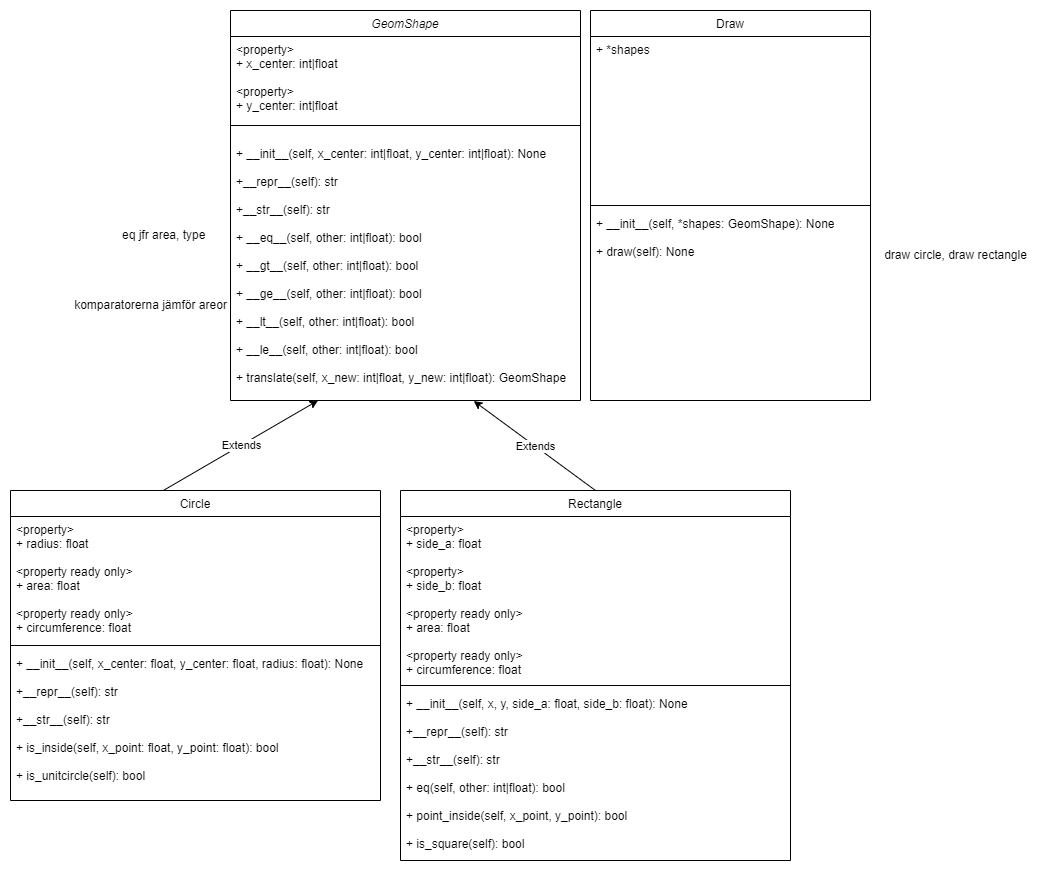

The diagram above was exported from draw.io. Its source (the exported page's mxGraphModel, read from the mxfile embedded in the PNG):
<mxGraphModel dx="1917" dy="877" grid="1" gridSize="10" guides="1" tooltips="1" connect="1" arrows="1" fold="1" page="1" pageScale="1" pageWidth="827" pageHeight="1169" math="0" shadow="0">
  <root>
    <mxCell id="WIyWlLk6GJQsqaUBKTNV-0" />
    <mxCell id="WIyWlLk6GJQsqaUBKTNV-1" parent="WIyWlLk6GJQsqaUBKTNV-0" />
    <mxCell id="zkfFHV4jXpPFQw0GAbJ--0" value="GeomShape" style="swimlane;fontStyle=2;align=center;verticalAlign=top;childLayout=stackLayout;horizontal=1;startSize=26;horizontalStack=0;resizeParent=1;resizeLast=0;collapsible=1;marginBottom=0;rounded=0;shadow=0;strokeWidth=1;" parent="WIyWlLk6GJQsqaUBKTNV-1" vertex="1">
      <mxGeometry x="240" y="40" width="350" height="390" as="geometry">
        <mxRectangle x="230" y="140" width="160" height="26" as="alternateBounds" />
      </mxGeometry>
    </mxCell>
    <mxCell id="zkfFHV4jXpPFQw0GAbJ--1" value="&lt;property&gt;&#10;+ x_center: int|float&#10;&#10;&lt;property&gt;&#10;+ y_center: int|float" style="text;align=left;verticalAlign=top;spacingLeft=4;spacingRight=4;overflow=hidden;rotatable=0;points=[[0,0.5],[1,0.5]];portConstraint=eastwest;" parent="zkfFHV4jXpPFQw0GAbJ--0" vertex="1">
      <mxGeometry y="26" width="350" height="74" as="geometry" />
    </mxCell>
    <mxCell id="zkfFHV4jXpPFQw0GAbJ--4" value="" style="line;html=1;strokeWidth=1;align=left;verticalAlign=middle;spacingTop=-1;spacingLeft=3;spacingRight=3;rotatable=0;labelPosition=right;points=[];portConstraint=eastwest;" parent="zkfFHV4jXpPFQw0GAbJ--0" vertex="1">
      <mxGeometry y="100" width="350" height="30" as="geometry" />
    </mxCell>
    <mxCell id="zkfFHV4jXpPFQw0GAbJ--5" value="+ __init__(self, x_center: int|float, y_center: int|float): None&#10;&#10;+__repr__(self): str&#10;&#10;+__str__(self): str&#10;&#10;+ __eq__(self, other: int|float): bool&#10;&#10;+ __gt__(self, other: int|float): bool&#10;&#10;+ __ge__(self, other: int|float): bool&#10;&#10;+ __lt__(self, other: int|float): bool&#10;&#10;+ __le__(self, other: int|float): bool&#10;&#10;+ translate(self, x_new: int|float, y_new: int|float): GeomShape&#10;&#10;&#10;" style="text;align=left;verticalAlign=top;spacingLeft=4;spacingRight=4;overflow=hidden;rotatable=0;points=[[0,0.5],[1,0.5]];portConstraint=eastwest;" parent="zkfFHV4jXpPFQw0GAbJ--0" vertex="1">
      <mxGeometry y="130" width="350" height="260" as="geometry" />
    </mxCell>
    <mxCell id="zkfFHV4jXpPFQw0GAbJ--6" value="Circle" style="swimlane;fontStyle=0;align=center;verticalAlign=top;childLayout=stackLayout;horizontal=1;startSize=26;horizontalStack=0;resizeParent=1;resizeLast=0;collapsible=1;marginBottom=0;rounded=0;shadow=0;strokeWidth=1;" parent="WIyWlLk6GJQsqaUBKTNV-1" vertex="1">
      <mxGeometry x="20" y="520" width="370" height="310" as="geometry">
        <mxRectangle x="130" y="380" width="160" height="26" as="alternateBounds" />
      </mxGeometry>
    </mxCell>
    <mxCell id="zkfFHV4jXpPFQw0GAbJ--7" value="&lt;property&gt;&#10;+ radius: float&#10;&#10;&lt;property ready only&gt;&#10;+ area: float&#10;&#10;&lt;property ready only&gt;&#10;+ circumference: float" style="text;align=left;verticalAlign=top;spacingLeft=4;spacingRight=4;overflow=hidden;rotatable=0;points=[[0,0.5],[1,0.5]];portConstraint=eastwest;" parent="zkfFHV4jXpPFQw0GAbJ--6" vertex="1">
      <mxGeometry y="26" width="370" height="124" as="geometry" />
    </mxCell>
    <mxCell id="zkfFHV4jXpPFQw0GAbJ--9" value="" style="line;html=1;strokeWidth=1;align=left;verticalAlign=middle;spacingTop=-1;spacingLeft=3;spacingRight=3;rotatable=0;labelPosition=right;points=[];portConstraint=eastwest;" parent="zkfFHV4jXpPFQw0GAbJ--6" vertex="1">
      <mxGeometry y="150" width="370" height="10" as="geometry" />
    </mxCell>
    <mxCell id="PUJufbVweEjTIAyz2Fri-15" value="+ __init__(self, x_center: float, y_center: float, radius: float): None&#10;&#10;+__repr__(self): str&#10;&#10;+__str__(self): str&#10;&#10;+ is_inside(self, x_point: float, y_point: float): bool&#10;&#10;+ is_unitcircle(self): bool" style="text;align=left;verticalAlign=top;spacingLeft=4;spacingRight=4;overflow=hidden;rotatable=0;points=[[0,0.5],[1,0.5]];portConstraint=eastwest;" parent="zkfFHV4jXpPFQw0GAbJ--6" vertex="1">
      <mxGeometry y="160" width="370" height="150" as="geometry" />
    </mxCell>
    <mxCell id="PUJufbVweEjTIAyz2Fri-0" value="" style="endArrow=classic;html=1;rounded=0;exitX=0.413;exitY=0;exitDx=0;exitDy=0;exitPerimeter=0;entryX=0.25;entryY=1;entryDx=0;entryDy=0;" parent="WIyWlLk6GJQsqaUBKTNV-1" source="zkfFHV4jXpPFQw0GAbJ--6" target="zkfFHV4jXpPFQw0GAbJ--0" edge="1">
      <mxGeometry relative="1" as="geometry">
        <mxPoint x="360" y="310" as="sourcePoint" />
        <mxPoint x="460" y="310" as="targetPoint" />
      </mxGeometry>
    </mxCell>
    <mxCell id="PUJufbVweEjTIAyz2Fri-1" value="Extends" style="edgeLabel;resizable=0;html=1;align=center;verticalAlign=middle;" parent="PUJufbVweEjTIAyz2Fri-0" connectable="0" vertex="1">
      <mxGeometry relative="1" as="geometry" />
    </mxCell>
    <mxCell id="PUJufbVweEjTIAyz2Fri-18" value="Rectangle" style="swimlane;fontStyle=0;align=center;verticalAlign=top;childLayout=stackLayout;horizontal=1;startSize=26;horizontalStack=0;resizeParent=1;resizeLast=0;collapsible=1;marginBottom=0;rounded=0;shadow=0;strokeWidth=1;" parent="WIyWlLk6GJQsqaUBKTNV-1" vertex="1">
      <mxGeometry x="410" y="520" width="390" height="370" as="geometry">
        <mxRectangle x="130" y="380" width="160" height="26" as="alternateBounds" />
      </mxGeometry>
    </mxCell>
    <mxCell id="PUJufbVweEjTIAyz2Fri-19" value="&lt;property&gt;&#10;+ side_a: float&#10;&#10;&lt;property&gt;&#10;+ side_b: float&#10;&#10;&lt;property ready only&gt;&#10;+ area: float&#10;&#10;&lt;property ready only&gt;&#10;+ circumference: float" style="text;align=left;verticalAlign=top;spacingLeft=4;spacingRight=4;overflow=hidden;rotatable=0;points=[[0,0.5],[1,0.5]];portConstraint=eastwest;" parent="PUJufbVweEjTIAyz2Fri-18" vertex="1">
      <mxGeometry y="26" width="390" height="164" as="geometry" />
    </mxCell>
    <mxCell id="PUJufbVweEjTIAyz2Fri-20" value="" style="line;html=1;strokeWidth=1;align=left;verticalAlign=middle;spacingTop=-1;spacingLeft=3;spacingRight=3;rotatable=0;labelPosition=right;points=[];portConstraint=eastwest;" parent="PUJufbVweEjTIAyz2Fri-18" vertex="1">
      <mxGeometry y="190" width="390" height="10" as="geometry" />
    </mxCell>
    <mxCell id="PUJufbVweEjTIAyz2Fri-21" value="+ __init__(self, x, y, side_a: float, side_b: float): None&#10;&#10;+__repr__(self): str&#10;&#10;+__str__(self): str&#10;&#10;+ eq(self, other: int|float): bool&#10;&#10;+ point_inside(self, x_point, y_point): bool&#10;&#10;+ is_square(self): bool" style="text;align=left;verticalAlign=top;spacingLeft=4;spacingRight=4;overflow=hidden;rotatable=0;points=[[0,0.5],[1,0.5]];portConstraint=eastwest;" parent="PUJufbVweEjTIAyz2Fri-18" vertex="1">
      <mxGeometry y="200" width="390" height="170" as="geometry" />
    </mxCell>
    <mxCell id="3thcjpsf_LdE6p_IJyoe-0" value="E" style="endArrow=classic;html=1;rounded=0;exitX=0.5;exitY=0;exitDx=0;exitDy=0;entryX=0.695;entryY=1.002;entryDx=0;entryDy=0;entryPerimeter=0;" parent="WIyWlLk6GJQsqaUBKTNV-1" source="PUJufbVweEjTIAyz2Fri-18" target="zkfFHV4jXpPFQw0GAbJ--5" edge="1">
      <mxGeometry relative="1" as="geometry">
        <mxPoint x="249.9999999999999" y="510" as="sourcePoint" />
        <mxPoint x="440.88" y="412" as="targetPoint" />
      </mxGeometry>
    </mxCell>
    <mxCell id="3thcjpsf_LdE6p_IJyoe-1" value="Extends" style="edgeLabel;resizable=0;html=1;align=center;verticalAlign=middle;" parent="3thcjpsf_LdE6p_IJyoe-0" connectable="0" vertex="1">
      <mxGeometry relative="1" as="geometry" />
    </mxCell>
    <mxCell id="3thcjpsf_LdE6p_IJyoe-10" value="eq jfr area, type" style="text;html=1;strokeColor=none;fillColor=none;align=left;verticalAlign=middle;whiteSpace=wrap;rounded=0;" parent="WIyWlLk6GJQsqaUBKTNV-1" vertex="1">
      <mxGeometry x="130" y="250" width="230" height="30" as="geometry" />
    </mxCell>
    <mxCell id="3thcjpsf_LdE6p_IJyoe-11" value="Draw" style="swimlane;fontStyle=0;align=center;verticalAlign=top;childLayout=stackLayout;horizontal=1;startSize=26;horizontalStack=0;resizeParent=1;resizeLast=0;collapsible=1;marginBottom=0;rounded=0;shadow=0;strokeWidth=1;" parent="WIyWlLk6GJQsqaUBKTNV-1" vertex="1">
      <mxGeometry x="600" y="40" width="280" height="390" as="geometry">
        <mxRectangle x="130" y="380" width="160" height="26" as="alternateBounds" />
      </mxGeometry>
    </mxCell>
    <mxCell id="3thcjpsf_LdE6p_IJyoe-12" value="+ *shapes" style="text;align=left;verticalAlign=top;spacingLeft=4;spacingRight=4;overflow=hidden;rotatable=0;points=[[0,0.5],[1,0.5]];portConstraint=eastwest;" parent="3thcjpsf_LdE6p_IJyoe-11" vertex="1">
      <mxGeometry y="26" width="280" height="164" as="geometry" />
    </mxCell>
    <mxCell id="3thcjpsf_LdE6p_IJyoe-13" value="" style="line;html=1;strokeWidth=1;align=left;verticalAlign=middle;spacingTop=-1;spacingLeft=3;spacingRight=3;rotatable=0;labelPosition=right;points=[];portConstraint=eastwest;" parent="3thcjpsf_LdE6p_IJyoe-11" vertex="1">
      <mxGeometry y="190" width="280" height="10" as="geometry" />
    </mxCell>
    <mxCell id="3thcjpsf_LdE6p_IJyoe-14" value="+ __init__(self, *shapes: GeomShape): None&#10;&#10;+ draw(self): None" style="text;align=left;verticalAlign=top;spacingLeft=4;spacingRight=4;overflow=hidden;rotatable=0;points=[[0,0.5],[1,0.5]];portConstraint=eastwest;" parent="3thcjpsf_LdE6p_IJyoe-11" vertex="1">
      <mxGeometry y="200" width="280" height="190" as="geometry" />
    </mxCell>
    <mxCell id="3thcjpsf_LdE6p_IJyoe-18" value="komparatorerna jämför areor" style="text;html=1;align=center;verticalAlign=middle;resizable=0;points=[];autosize=1;strokeColor=none;fillColor=none;" parent="WIyWlLk6GJQsqaUBKTNV-1" vertex="1">
      <mxGeometry x="70" y="320" width="180" height="30" as="geometry" />
    </mxCell>
    <mxCell id="3thcjpsf_LdE6p_IJyoe-20" value="draw circle, draw rectangle" style="text;html=1;align=center;verticalAlign=middle;resizable=0;points=[];autosize=1;strokeColor=none;fillColor=none;" parent="WIyWlLk6GJQsqaUBKTNV-1" vertex="1">
      <mxGeometry x="880" y="270" width="170" height="30" as="geometry" />
    </mxCell>
  </root>
</mxGraphModel>